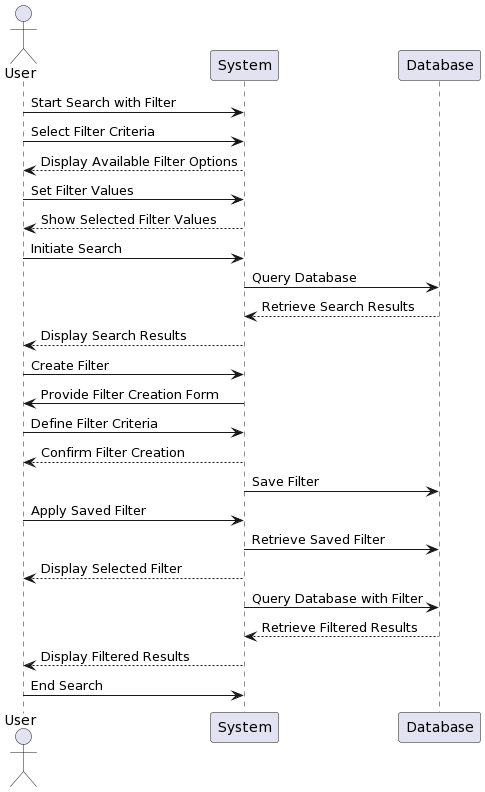

The diagram above was rendered by PlantUML. Its source (embedded in the PNG):
@startuml
actor User
User -> System: Start Search with Filter

User -> System: Select Filter Criteria
System --> User: Display Available Filter Options

User -> System: Set Filter Values
System --> User: Show Selected Filter Values

User -> System: Initiate Search
System -> Database: Query Database
Database --> System: Retrieve Search Results
System --> User: Display Search Results

User -> System: Create Filter
System -> User: Provide Filter Creation Form
User -> System: Define Filter Criteria
System --> User: Confirm Filter Creation
System -> Database: Save Filter

User -> System: Apply Saved Filter
System -> Database: Retrieve Saved Filter
System --> User: Display Selected Filter
System -> Database: Query Database with Filter
Database --> System: Retrieve Filtered Results
System --> User: Display Filtered Results

User -> System: End Search
@enduml